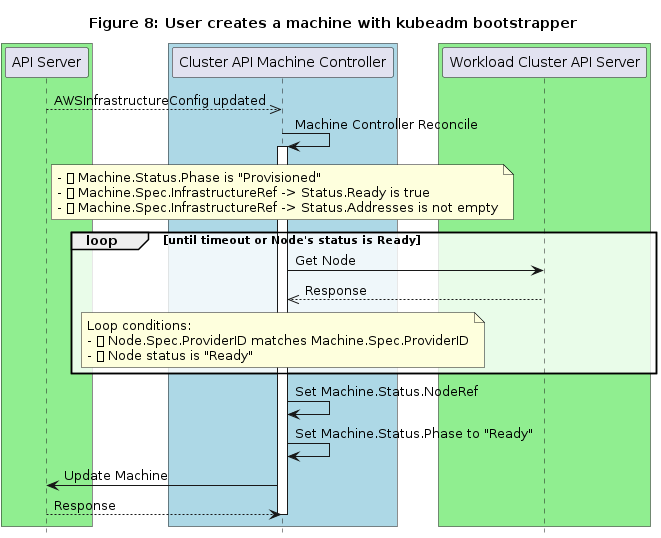

The diagram above was rendered by PlantUML. Its source (embedded in the PNG):
@startuml
title Figure 8: User creates a machine with kubeadm bootstrapper

' -- GROUPS START ---

box #lightgreen
participant "API Server"
end box

box #lightblue
participant "Cluster API Machine Controller"
end box

box #lightgreen
participant "Workload Cluster API Server"
end box

' -- GROUPS END ---


"API Server"-->>"Cluster API Machine Controller": AWSInfrastructureConfig updated

"Cluster API Machine Controller"-> "Cluster API Machine Controller":Machine Controller Reconcile
activate "Cluster API Machine Controller"

note over "Cluster API Machine Controller": - ✅ Machine.Status.Phase is "Provisioned" \n- ✅ Machine.Spec.InfrastructureRef -> Status.Ready is true\n- ✅ Machine.Spec.InfrastructureRef -> Status.Addresses is not empty

loop #FFFFFFCC until timeout or Node's status is Ready
"Cluster API Machine Controller"->"Workload Cluster API Server": Get Node
"Cluster API Machine Controller"<<--"Workload Cluster API Server": Response
note over "Cluster API Machine Controller":Loop conditions:\n- ✅ Node.Spec.ProviderID matches Machine.Spec.ProviderID\n- ✅ Node status is "Ready"
end

"Cluster API Machine Controller"->"Cluster API Machine Controller": Set Machine.Status.NodeRef

"Cluster API Machine Controller"->"Cluster API Machine Controller": Set Machine.Status.Phase to "Ready"

"Cluster API Machine Controller"->"API Server": Update Machine
"Cluster API Machine Controller"<--"API Server": Response

deactivate "Cluster API Machine Controller"

hide footbox
@enduml